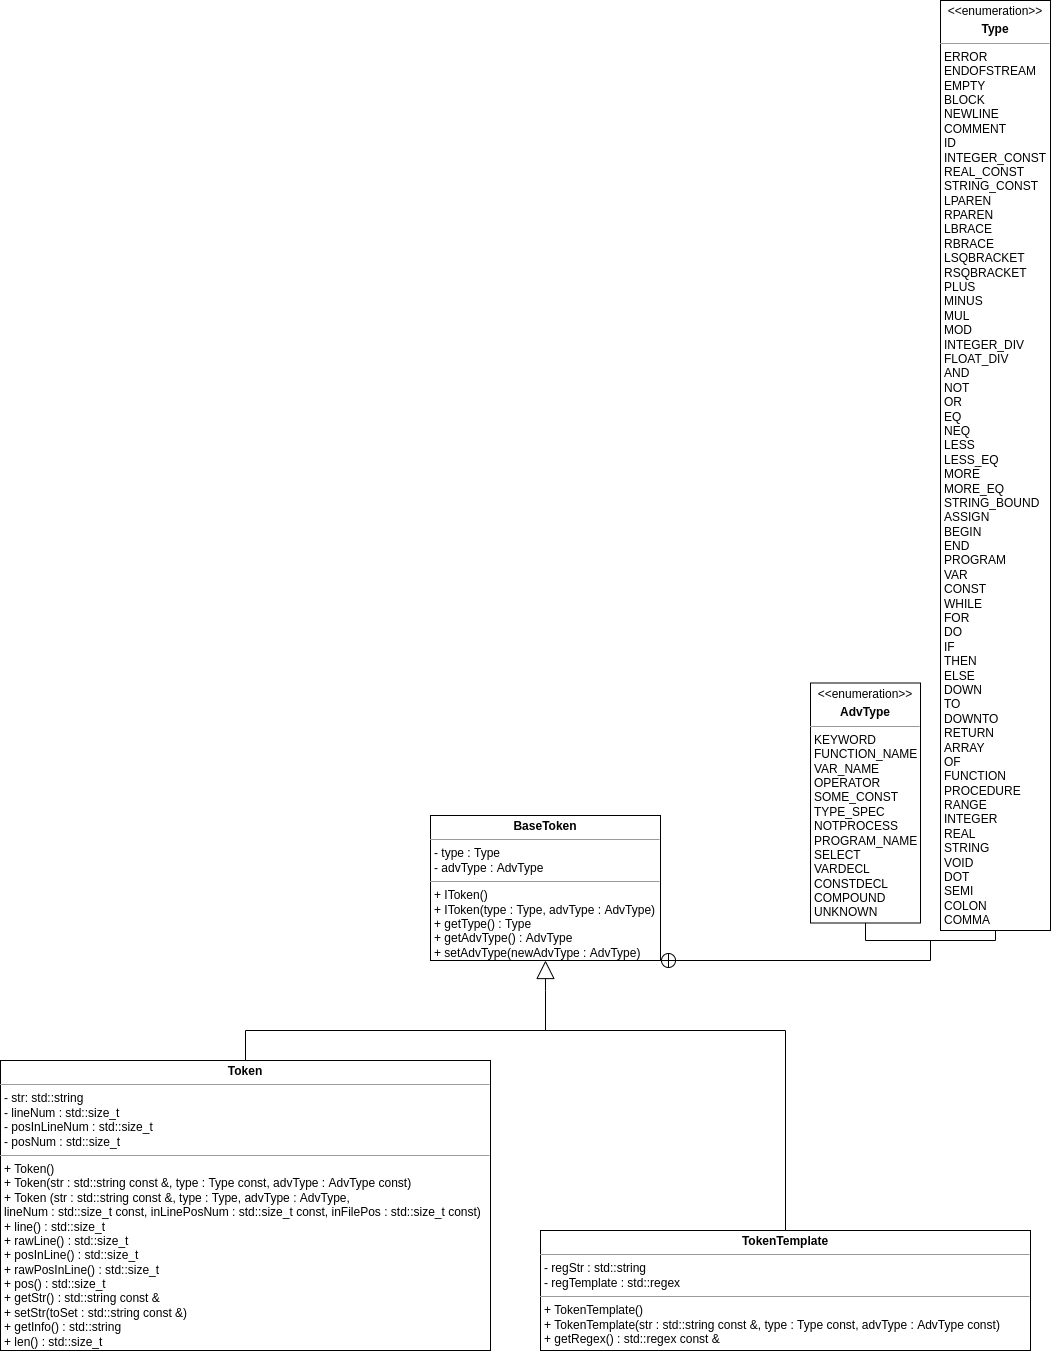

The diagram above was exported from draw.io. Its source (the exported page's mxGraphModel, read from the mxfile embedded in the PNG):
<mxGraphModel dx="862" dy="2419" grid="1" gridSize="10" guides="1" tooltips="1" connect="1" arrows="1" fold="1" page="1" pageScale="1" pageWidth="827" pageHeight="1169" math="0" shadow="0">
  <root>
    <mxCell id="0" />
    <mxCell id="1" parent="0" />
    <mxCell id="5f_DJbgQ0NwZKGhX9SU2-1" value="" style="group" parent="1" vertex="1" connectable="0">
      <mxGeometry x="980" y="430" width="1030" height="370" as="geometry" />
    </mxCell>
    <mxCell id="5f_DJbgQ0NwZKGhX9SU2-2" value="&lt;p style=&quot;margin:0px;margin-top:4px;text-align:center;&quot;&gt;&lt;b&gt;Token&lt;/b&gt;&lt;/p&gt;&lt;hr size=&quot;1&quot;&gt;&lt;p style=&quot;margin:0px;margin-left:4px;&quot;&gt;- str: std::string&lt;/p&gt;&lt;p style=&quot;margin:0px;margin-left:4px;&quot;&gt;- lineNum : std::size_t&lt;/p&gt;&lt;p style=&quot;margin:0px;margin-left:4px;&quot;&gt;- posInLineNum : std::size_t&lt;/p&gt;&lt;p style=&quot;margin:0px;margin-left:4px;&quot;&gt;- posNum : std::size_t&lt;/p&gt;&lt;hr size=&quot;1&quot;&gt;&lt;p style=&quot;margin:0px;margin-left:4px;&quot;&gt;+ Token()&lt;/p&gt;&lt;p style=&quot;margin:0px;margin-left:4px;&quot;&gt;+ Token(str : std::string const &amp;amp;, type : Type const, advType : AdvType const)&lt;/p&gt;&lt;p style=&quot;margin:0px;margin-left:4px;&quot;&gt;+ Token (str : std::string const &amp;amp;, type : Type, advType : AdvType,&amp;nbsp;&lt;/p&gt;&lt;p style=&quot;margin:0px;margin-left:4px;&quot;&gt;lineNum : std::size_t const, inLinePosNum : std::size_t const, inFilePos : std::size_t const)&lt;/p&gt;&lt;p style=&quot;margin:0px;margin-left:4px;&quot;&gt;+ line() : std::size_t&lt;/p&gt;&lt;p style=&quot;margin:0px;margin-left:4px;&quot;&gt;+ rawLine() : std::size_t&lt;/p&gt;&lt;p style=&quot;margin:0px;margin-left:4px;&quot;&gt;+ posInLine() : std::size_t&lt;/p&gt;&lt;p style=&quot;margin:0px;margin-left:4px;&quot;&gt;+ rawPosInLine() : std::size_t&lt;/p&gt;&lt;p style=&quot;margin:0px;margin-left:4px;&quot;&gt;+ pos() : std::size_t&lt;/p&gt;&lt;p style=&quot;margin:0px;margin-left:4px;&quot;&gt;+ getStr() : std::string const &amp;amp;&lt;/p&gt;&lt;p style=&quot;margin:0px;margin-left:4px;&quot;&gt;+ setStr(toSet : std::string const &amp;amp;)&lt;/p&gt;&lt;p style=&quot;margin:0px;margin-left:4px;&quot;&gt;+ getInfo() : std::string&lt;/p&gt;&lt;p style=&quot;margin:0px;margin-left:4px;&quot;&gt;+ len() : std::size_t&lt;/p&gt;" style="verticalAlign=top;align=left;overflow=fill;fontSize=12;fontFamily=Helvetica;html=1;" parent="5f_DJbgQ0NwZKGhX9SU2-1" vertex="1">
      <mxGeometry y="70" width="490" height="290" as="geometry" />
    </mxCell>
    <mxCell id="5f_DJbgQ0NwZKGhX9SU2-3" value="" style="endArrow=block;endSize=16;endFill=0;html=1;rounded=0;entryX=0.5;entryY=1;entryDx=0;entryDy=0;" parent="5f_DJbgQ0NwZKGhX9SU2-1" target="5f_DJbgQ0NwZKGhX9SU2-6" edge="1">
      <mxGeometry width="160" relative="1" as="geometry">
        <mxPoint x="545" y="40" as="sourcePoint" />
        <mxPoint x="160" y="-40" as="targetPoint" />
        <Array as="points">
          <mxPoint x="545" />
        </Array>
      </mxGeometry>
    </mxCell>
    <mxCell id="5f_DJbgQ0NwZKGhX9SU2-4" value="&lt;p style=&quot;margin:0px;margin-top:4px;text-align:center;&quot;&gt;&lt;b&gt;TokenTemplate&lt;/b&gt;&lt;/p&gt;&lt;hr size=&quot;1&quot;&gt;&lt;p style=&quot;margin:0px;margin-left:4px;&quot;&gt;- regStr : std::string&lt;br&gt;&lt;/p&gt;&lt;p style=&quot;margin:0px;margin-left:4px;&quot;&gt;- regTemplate : std::regex&lt;/p&gt;&lt;hr size=&quot;1&quot;&gt;&lt;p style=&quot;margin:0px;margin-left:4px;&quot;&gt;+ TokenTemplate()&lt;/p&gt;&lt;p style=&quot;margin:0px;margin-left:4px;&quot;&gt;+ TokenTemplate(str : std::string const &amp;amp;, type : Type const, advType : AdvType const)&lt;/p&gt;&lt;p style=&quot;margin:0px;margin-left:4px;&quot;&gt;+ getRegex() : std::regex const &amp;amp;&lt;/p&gt;" style="verticalAlign=top;align=left;overflow=fill;fontSize=12;fontFamily=Helvetica;html=1;" parent="5f_DJbgQ0NwZKGhX9SU2-1" vertex="1">
      <mxGeometry x="540" y="240" width="490" height="120" as="geometry" />
    </mxCell>
    <mxCell id="5f_DJbgQ0NwZKGhX9SU2-5" value="" style="endArrow=none;html=1;rounded=0;exitX=0.5;exitY=0;exitDx=0;exitDy=0;entryX=0.5;entryY=0;entryDx=0;entryDy=0;" parent="5f_DJbgQ0NwZKGhX9SU2-1" source="5f_DJbgQ0NwZKGhX9SU2-4" target="5f_DJbgQ0NwZKGhX9SU2-2" edge="1">
      <mxGeometry width="50" height="50" relative="1" as="geometry">
        <mxPoint x="180" y="120" as="sourcePoint" />
        <mxPoint x="240" y="50" as="targetPoint" />
        <Array as="points">
          <mxPoint x="785" y="40" />
          <mxPoint x="245" y="40" />
        </Array>
      </mxGeometry>
    </mxCell>
    <mxCell id="5f_DJbgQ0NwZKGhX9SU2-6" value="&lt;p style=&quot;margin:0px;margin-top:4px;text-align:center;&quot;&gt;&lt;b&gt;BaseToken&lt;/b&gt;&lt;/p&gt;&lt;hr size=&quot;1&quot;&gt;&lt;p style=&quot;margin:0px;margin-left:4px;&quot;&gt;- type : Type&lt;/p&gt;&lt;p style=&quot;margin:0px;margin-left:4px;&quot;&gt;- advType : AdvType&lt;/p&gt;&lt;hr size=&quot;1&quot;&gt;&lt;p style=&quot;margin:0px;margin-left:4px;&quot;&gt;+ IToken()&lt;/p&gt;&lt;p style=&quot;margin:0px;margin-left:4px;&quot;&gt;+ IToken(type : Type, advType : AdvType)&lt;/p&gt;&lt;p style=&quot;margin:0px;margin-left:4px;&quot;&gt;+ getType() : Type&lt;/p&gt;&lt;p style=&quot;margin:0px;margin-left:4px;&quot;&gt;+&amp;nbsp;getAdvType() : AdvType&lt;br&gt;&lt;/p&gt;&lt;p style=&quot;margin:0px;margin-left:4px;&quot;&gt;+&amp;nbsp;setAdvType(newAdvType : AdvType)&lt;br&gt;&lt;/p&gt;" style="verticalAlign=top;align=left;overflow=fill;fontSize=12;fontFamily=Helvetica;html=1;" parent="1" vertex="1">
      <mxGeometry x="1410" y="255" width="230" height="145" as="geometry" />
    </mxCell>
    <mxCell id="5f_DJbgQ0NwZKGhX9SU2-7" value="&lt;p style=&quot;margin:0px;margin-top:4px;text-align:center;&quot;&gt;&amp;lt;&amp;lt;enumeration&amp;gt;&amp;gt;&lt;/p&gt;&lt;p style=&quot;margin:0px;margin-top:4px;text-align:center;&quot;&gt;&lt;b&gt;Type&lt;/b&gt;&lt;/p&gt;&lt;hr size=&quot;1&quot;&gt;&lt;p style=&quot;margin:0px;margin-left:4px;&quot;&gt;ERROR&lt;/p&gt;&lt;p style=&quot;margin:0px;margin-left:4px;&quot;&gt;ENDOFSTREAM&lt;/p&gt;&lt;p style=&quot;margin:0px;margin-left:4px;&quot;&gt;EMPTY&lt;/p&gt;&lt;p style=&quot;margin:0px;margin-left:4px;&quot;&gt;BLOCK&lt;/p&gt;&lt;p style=&quot;margin:0px;margin-left:4px;&quot;&gt;NEWLINE&lt;br&gt;COMMENT&lt;/p&gt;&lt;p style=&quot;margin:0px;margin-left:4px;&quot;&gt;ID&lt;br&gt;INTEGER_CONST&lt;/p&gt;&lt;p style=&quot;margin:0px;margin-left:4px;&quot;&gt;REAL_CONST&lt;/p&gt;&lt;p style=&quot;margin:0px;margin-left:4px;&quot;&gt;STRING_CONST&lt;/p&gt;&lt;p style=&quot;margin:0px;margin-left:4px;&quot;&gt;LPAREN&lt;/p&gt;&lt;p style=&quot;margin:0px;margin-left:4px;&quot;&gt;RPAREN&lt;br&gt;LBRACE&lt;br&gt;RBRACE&lt;br&gt;LSQBRACKET&lt;/p&gt;&lt;p style=&quot;margin:0px;margin-left:4px;&quot;&gt;RSQBRACKET&lt;br&gt;PLUS&lt;br&gt;MINUS&lt;/p&gt;&lt;p style=&quot;margin:0px;margin-left:4px;&quot;&gt;MUL&lt;br&gt;MOD&lt;br&gt;INTEGER_DIV&lt;br&gt;FLOAT_DIV&lt;/p&gt;&lt;p style=&quot;margin:0px;margin-left:4px;&quot;&gt;AND&lt;br&gt;NOT&lt;br&gt;OR&lt;br&gt;EQ&lt;br&gt;NEQ&lt;br&gt;LESS&lt;br&gt;LESS_EQ&lt;br&gt;MORE&lt;br&gt;MORE_EQ&lt;br&gt;STRING_BOUND&lt;br&gt;ASSIGN&lt;/p&gt;&lt;p style=&quot;margin:0px;margin-left:4px;&quot;&gt;BEGIN&lt;br&gt;END&lt;br&gt;PROGRAM&lt;br&gt;VAR&lt;br&gt;CONST&lt;br&gt;WHILE&lt;/p&gt;&lt;p style=&quot;margin:0px;margin-left:4px;&quot;&gt;FOR&lt;br&gt;DO&lt;br&gt;IF&lt;br&gt;THEN&lt;br&gt;ELSE&lt;br&gt;DOWN&lt;br&gt;TO&lt;br&gt;DOWNTO&lt;br&gt;RETURN&lt;br&gt;ARRAY&lt;br&gt;OF&lt;br&gt;FUNCTION&lt;br&gt;PROCEDURE&lt;br&gt;RANGE&lt;br&gt;INTEGER&lt;br&gt;REAL&lt;br&gt;STRING&lt;br&gt;VOID&lt;br&gt;DOT&lt;br&gt;SEMI&lt;br&gt;COLON&lt;br&gt;COMMA&lt;/p&gt;" style="verticalAlign=top;align=left;overflow=fill;fontSize=12;fontFamily=Helvetica;html=1;" parent="1" vertex="1">
      <mxGeometry x="1920" y="-560" width="110" height="930" as="geometry" />
    </mxCell>
    <mxCell id="5f_DJbgQ0NwZKGhX9SU2-8" value="&lt;p style=&quot;margin:0px;margin-top:4px;text-align:center;&quot;&gt;&amp;lt;&amp;lt;enumeration&amp;gt;&amp;gt;&lt;/p&gt;&lt;p style=&quot;margin:0px;margin-top:4px;text-align:center;&quot;&gt;&lt;b&gt;AdvType&lt;/b&gt;&lt;/p&gt;&lt;hr size=&quot;1&quot;&gt;&lt;p style=&quot;margin:0px;margin-left:4px;&quot;&gt;KEYWORD&lt;br&gt;FUNCTION_NAME&lt;br&gt;VAR_NAME&lt;br&gt;OPERATOR&lt;br&gt;SOME_CONST&lt;br&gt;TYPE_SPEC&lt;br&gt;NOTPROCESS&lt;br&gt;PROGRAM_NAME&lt;br&gt;SELECT&lt;br&gt;VARDECL&lt;br&gt;CONSTDECL&lt;br&gt;COMPOUND&lt;br&gt;UNKNOWN&lt;/p&gt;" style="verticalAlign=top;align=left;overflow=fill;fontSize=12;fontFamily=Helvetica;html=1;" parent="1" vertex="1">
      <mxGeometry x="1790" y="122.5" width="110" height="240" as="geometry" />
    </mxCell>
    <mxCell id="5f_DJbgQ0NwZKGhX9SU2-9" value="" style="group" parent="1" vertex="1" connectable="0">
      <mxGeometry x="1908" y="230" width="130" height="25" as="geometry" />
    </mxCell>
    <mxCell id="5f_DJbgQ0NwZKGhX9SU2-10" value="" style="endArrow=close;startArrow=circlePlus;endFill=0;startFill=0;endSize=8;html=1;rounded=0;exitX=1;exitY=1;exitDx=0;exitDy=0;" parent="5f_DJbgQ0NwZKGhX9SU2-9" source="5f_DJbgQ0NwZKGhX9SU2-6" edge="1">
      <mxGeometry width="160" relative="1" as="geometry">
        <mxPoint x="-485" y="90" as="sourcePoint" />
        <mxPoint x="2" y="150" as="targetPoint" />
        <Array as="points">
          <mxPoint x="2" y="170" />
        </Array>
      </mxGeometry>
    </mxCell>
    <mxCell id="5f_DJbgQ0NwZKGhX9SU2-11" value="" style="endArrow=none;html=1;rounded=0;exitX=0.5;exitY=1;exitDx=0;exitDy=0;entryX=0.5;entryY=1;entryDx=0;entryDy=0;" parent="1" source="5f_DJbgQ0NwZKGhX9SU2-8" target="5f_DJbgQ0NwZKGhX9SU2-7" edge="1">
      <mxGeometry width="50" height="50" relative="1" as="geometry">
        <mxPoint x="1913" y="280" as="sourcePoint" />
        <mxPoint x="1900" y="400" as="targetPoint" />
        <Array as="points">
          <mxPoint x="1845" y="380" />
          <mxPoint x="1975" y="380" />
        </Array>
      </mxGeometry>
    </mxCell>
  </root>
</mxGraphModel>